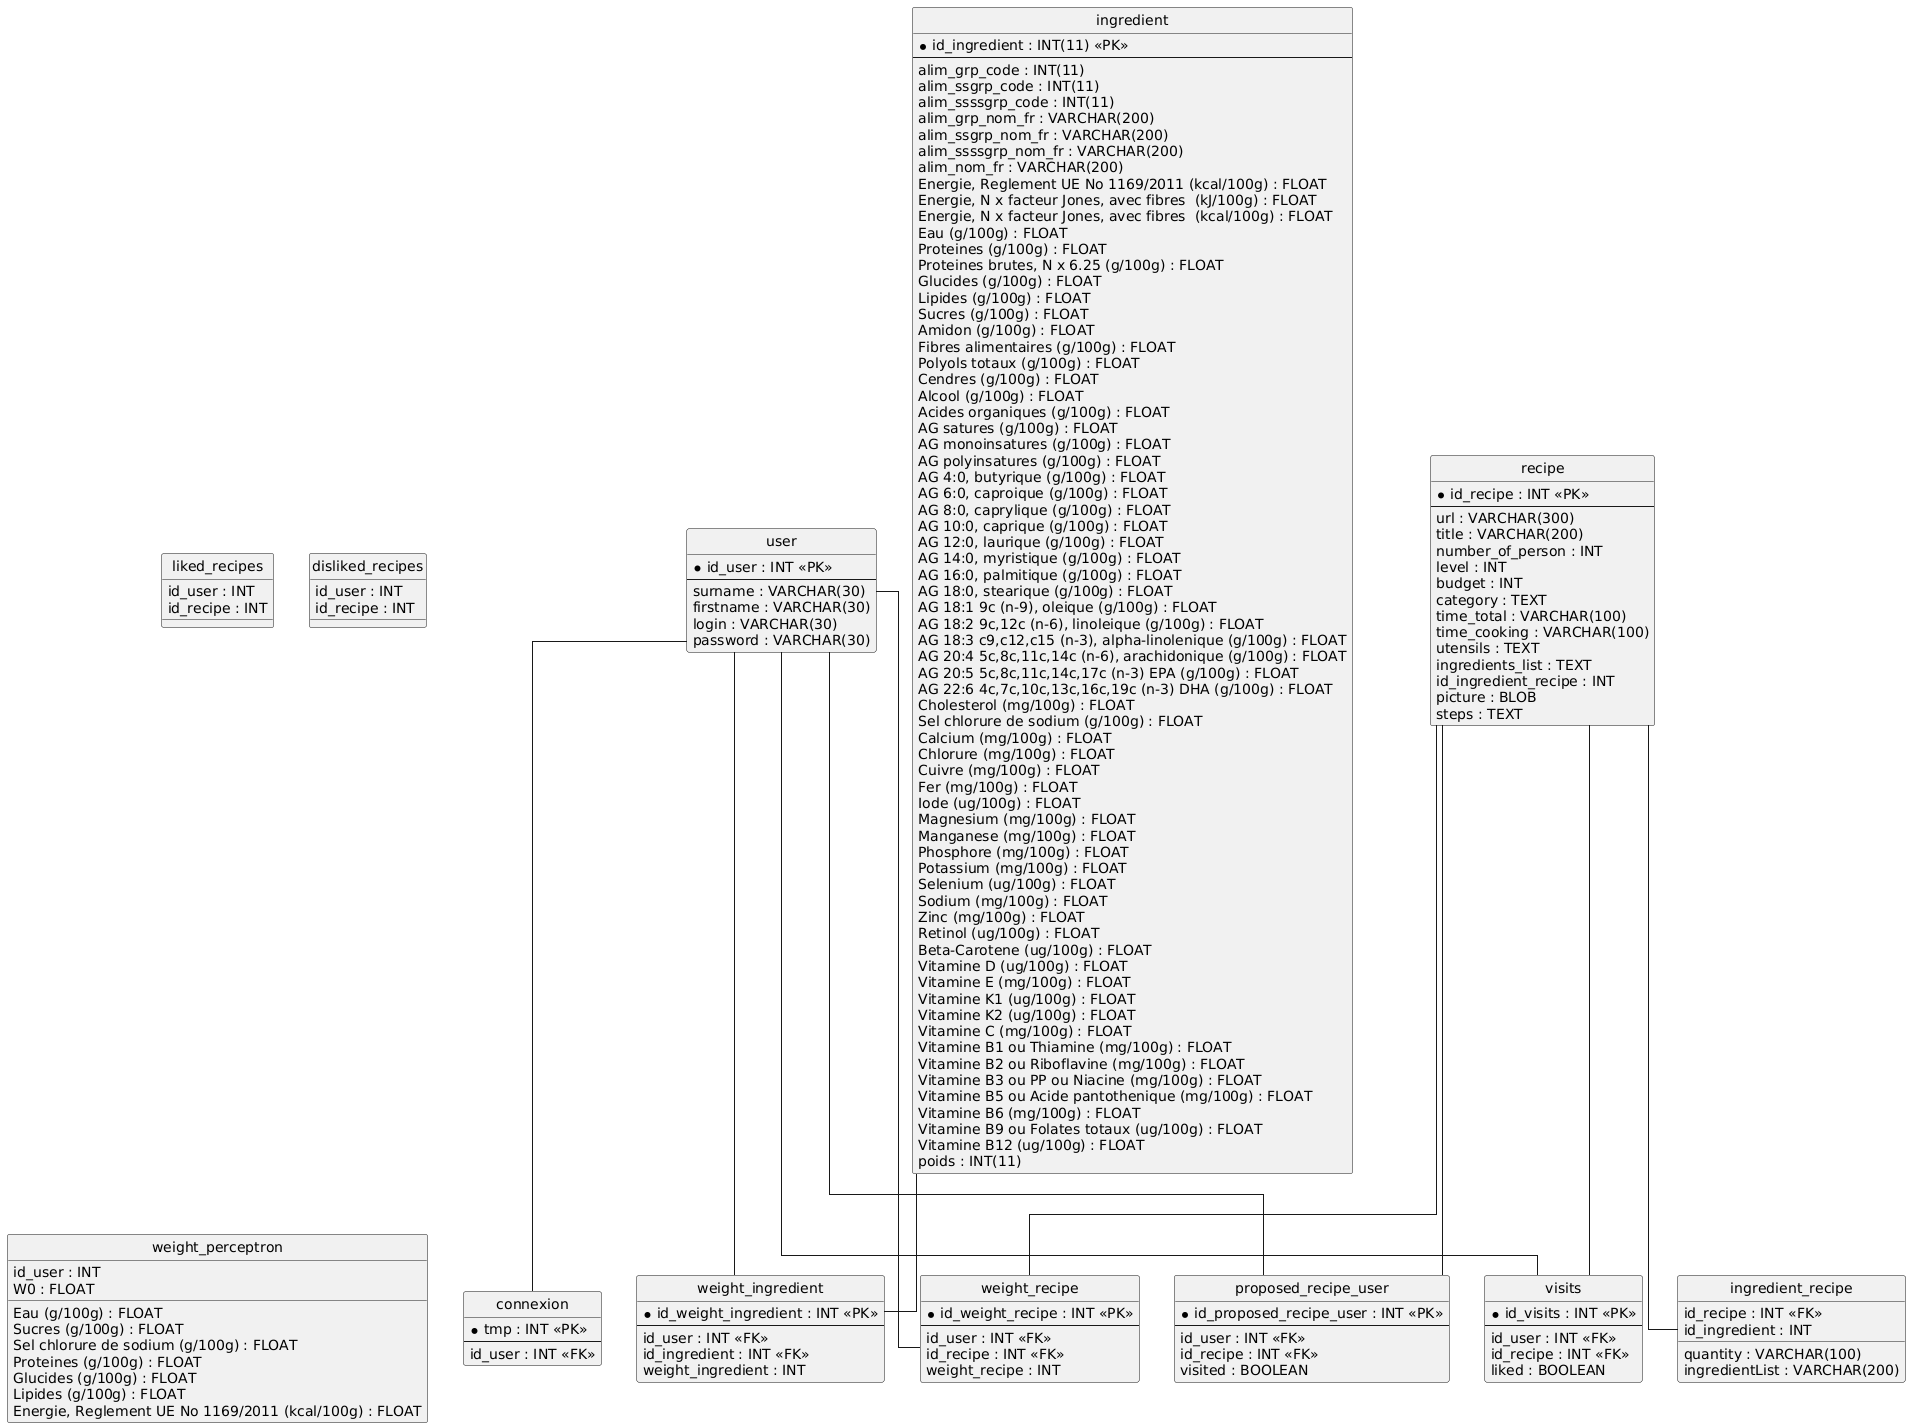

The diagram above was rendered by PlantUML. Its source (embedded in the PNG):
@startuml
hide circle
skinparam linetype ortho

entity "user" as user {
  * id_user : INT <<PK>>
  --
  surname : VARCHAR(30)
  firstname : VARCHAR(30)
  login : VARCHAR(30)
  password : VARCHAR(30)
}

entity "ingredient" as ingredient {
  * id_ingredient : INT(11) <<PK>>
  --
  alim_grp_code : INT(11)
  alim_ssgrp_code : INT(11)
  alim_ssssgrp_code : INT(11)
  alim_grp_nom_fr : VARCHAR(200)
  alim_ssgrp_nom_fr : VARCHAR(200)
  alim_ssssgrp_nom_fr : VARCHAR(200)
  alim_nom_fr : VARCHAR(200)
  Energie, Reglement UE No 1169/2011 (kcal/100g) : FLOAT
  Energie, N x facteur Jones, avec fibres  (kJ/100g) : FLOAT
  Energie, N x facteur Jones, avec fibres  (kcal/100g) : FLOAT
  Eau (g/100g) : FLOAT
  Proteines (g/100g) : FLOAT
  Proteines brutes, N x 6.25 (g/100g) : FLOAT
  Glucides (g/100g) : FLOAT
  Lipides (g/100g) : FLOAT
  Sucres (g/100g) : FLOAT
  Amidon (g/100g) : FLOAT
  Fibres alimentaires (g/100g) : FLOAT
  Polyols totaux (g/100g) : FLOAT
  Cendres (g/100g) : FLOAT
  Alcool (g/100g) : FLOAT
  Acides organiques (g/100g) : FLOAT
  AG satures (g/100g) : FLOAT
  AG monoinsatures (g/100g) : FLOAT
  AG polyinsatures (g/100g) : FLOAT
  AG 4:0, butyrique (g/100g) : FLOAT
  AG 6:0, caproique (g/100g) : FLOAT
  AG 8:0, caprylique (g/100g) : FLOAT
  AG 10:0, caprique (g/100g) : FLOAT
  AG 12:0, laurique (g/100g) : FLOAT
  AG 14:0, myristique (g/100g) : FLOAT
  AG 16:0, palmitique (g/100g) : FLOAT
  AG 18:0, stearique (g/100g) : FLOAT
  AG 18:1 9c (n-9), oleique (g/100g) : FLOAT
  AG 18:2 9c,12c (n-6), linoleique (g/100g) : FLOAT
  AG 18:3 c9,c12,c15 (n-3), alpha-linolenique (g/100g) : FLOAT
  AG 20:4 5c,8c,11c,14c (n-6), arachidonique (g/100g) : FLOAT
  AG 20:5 5c,8c,11c,14c,17c (n-3) EPA (g/100g) : FLOAT
  AG 22:6 4c,7c,10c,13c,16c,19c (n-3) DHA (g/100g) : FLOAT
  Cholesterol (mg/100g) : FLOAT
  Sel chlorure de sodium (g/100g) : FLOAT
  Calcium (mg/100g) : FLOAT
  Chlorure (mg/100g) : FLOAT
  Cuivre (mg/100g) : FLOAT
  Fer (mg/100g) : FLOAT
  Iode (ug/100g) : FLOAT
  Magnesium (mg/100g) : FLOAT
  Manganese (mg/100g) : FLOAT
  Phosphore (mg/100g) : FLOAT
  Potassium (mg/100g) : FLOAT
  Selenium (ug/100g) : FLOAT
  Sodium (mg/100g) : FLOAT
  Zinc (mg/100g) : FLOAT
  Retinol (ug/100g) : FLOAT
  Beta-Carotene (ug/100g) : FLOAT
  Vitamine D (ug/100g) : FLOAT
  Vitamine E (mg/100g) : FLOAT
  Vitamine K1 (ug/100g) : FLOAT
  Vitamine K2 (ug/100g) : FLOAT
  Vitamine C (mg/100g) : FLOAT
  Vitamine B1 ou Thiamine (mg/100g) : FLOAT
  Vitamine B2 ou Riboflavine (mg/100g) : FLOAT
  Vitamine B3 ou PP ou Niacine (mg/100g) : FLOAT
  Vitamine B5 ou Acide pantothenique (mg/100g) : FLOAT
  Vitamine B6 (mg/100g) : FLOAT
  Vitamine B9 ou Folates totaux (ug/100g) : FLOAT
  Vitamine B12 (ug/100g) : FLOAT
  poids : INT(11)
}

entity "ingredient_recipe" as ingredient_recipe {
  id_recipe : INT <<FK>>
  id_ingredient : INT
  quantity : VARCHAR(100)
  ingredientList : VARCHAR(200)
}

entity "recipe" as recipe {
  * id_recipe : INT <<PK>>
  --
  url : VARCHAR(300)
  title : VARCHAR(200)
  number_of_person : INT
  level : INT
  budget : INT
  category : TEXT
  time_total : VARCHAR(100)
  time_cooking : VARCHAR(100)
  utensils : TEXT
  ingredients_list : TEXT
  id_ingredient_recipe : INT
  picture : BLOB
  steps : TEXT
}

entity "connexion" as connexion {
  * tmp : INT <<PK>>
  --
  id_user : INT <<FK>>
}

entity "weight_ingredient" as weight_ingredient {
  * id_weight_ingredient : INT <<PK>>
  --
  id_user : INT <<FK>>
  id_ingredient : INT <<FK>>
  weight_ingredient : INT
}

entity "weight_recipe" as weight_recipe {
  * id_weight_recipe : INT <<PK>>
  --
  id_user : INT <<FK>>
  id_recipe : INT <<FK>>
  weight_recipe : INT
}

entity "proposed_recipe_user" as proposed_recipe_user {
  * id_proposed_recipe_user : INT <<PK>>
  --
  id_user : INT <<FK>>
  id_recipe : INT <<FK>>
  visited : BOOLEAN
}

entity "visits" as visits {
  * id_visits : INT <<PK>>
  --
  id_user : INT <<FK>>
  id_recipe : INT <<FK>>
  liked : BOOLEAN
}

entity "liked_recipes" as liked_recipes {
  id_user : INT
  id_recipe : INT
}

entity "disliked_recipes" as disliked_recipes {
  id_user : INT
  id_recipe : INT
}

entity "weight_perceptron" as weight_perceptron {
  id_user : INT
  Eau (g/100g) : FLOAT
  Sucres (g/100g) : FLOAT
  Sel chlorure de sodium (g/100g) : FLOAT
  Proteines (g/100g) : FLOAT
  Glucides (g/100g) : FLOAT
  Lipides (g/100g) : FLOAT
  Energie, Reglement UE No 1169/2011 (kcal/100g) : FLOAT
  W0 : FLOAT
}

recipe -- ingredient_recipe
user -- connexion
user -- weight_ingredient
ingredient -- weight_ingredient
user -- weight_recipe
recipe -- weight_recipe
user -- proposed_recipe_user
recipe -- proposed_recipe_user
user -- visits
recipe -- visits
@enduml